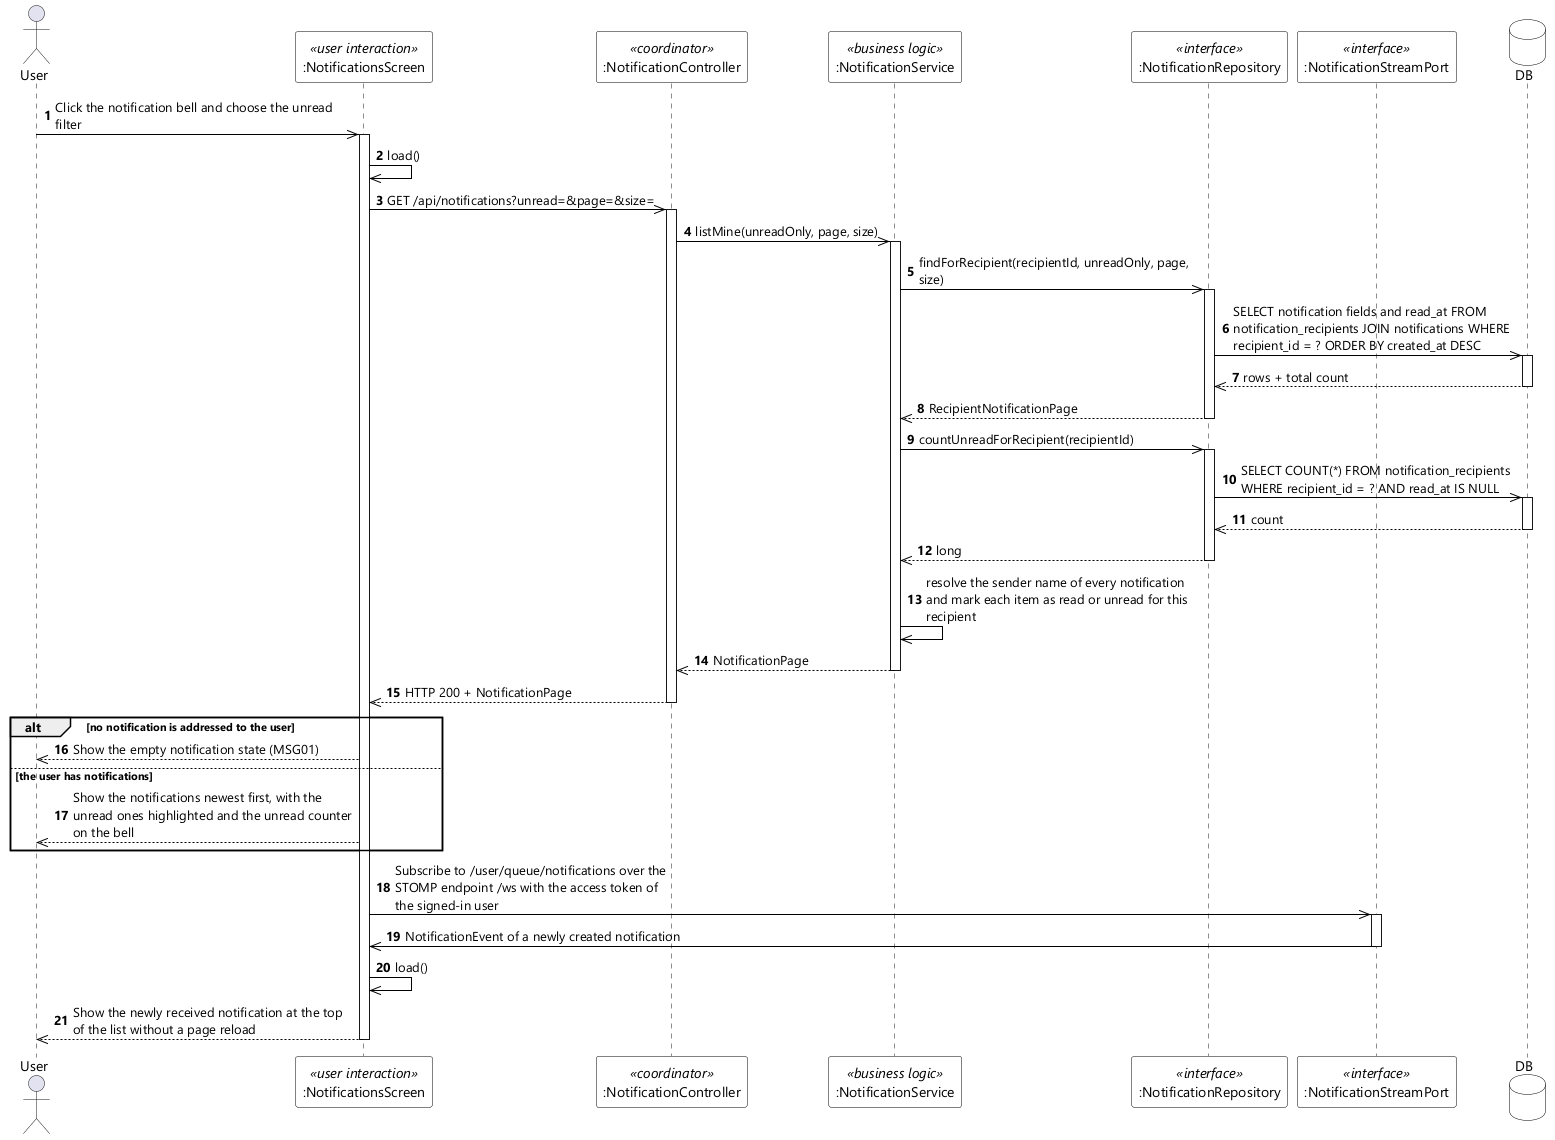

The diagram above was rendered by PlantUML. Its source (embedded in the PNG):
@startuml UC-94 View Notifications - Sequence Diagram (stereo)
skinparamlocked dpi 96
skinparam defaultFontName "Segoe UI"
skinparam shadowing false
skinparam ParticipantBackgroundColor #FFFFFF
skinparam ParticipantBorderColor #000000
skinparam DatabaseBackgroundColor #FFFFFF
skinparam DatabaseBorderColor #000000
skinparam ArrowColor #000000
skinparam sequenceMessageAlign left
skinparam maxMessageSize 280

actor User
participant ":NotificationsScreen" as UI <<user interaction>>
participant ":NotificationController" as CTL <<coordinator>>
participant ":NotificationService" as SVC <<business logic>>
participant ":NotificationRepository" as NOTIFS <<interface>>
participant ":NotificationStreamPort" as STREAM <<interface>>
database DB

autonumber
User ->> UI : Click the notification bell and choose the unread filter
activate UI
UI ->> UI : load()
UI ->> CTL : GET /api/notifications?unread=&page=&size=
activate CTL
CTL ->> SVC : listMine(unreadOnly, page, size)
activate SVC
SVC ->> NOTIFS : findForRecipient(recipientId, unreadOnly, page, size)
activate NOTIFS
NOTIFS ->> DB : SELECT notification fields and read_at FROM notification_recipients JOIN notifications WHERE recipient_id = ? ORDER BY created_at DESC
activate DB
DB -->> NOTIFS : rows + total count
deactivate DB
NOTIFS -->> SVC : RecipientNotificationPage
deactivate NOTIFS
SVC ->> NOTIFS : countUnreadForRecipient(recipientId)
activate NOTIFS
NOTIFS ->> DB : SELECT COUNT(*) FROM notification_recipients WHERE recipient_id = ? AND read_at IS NULL
activate DB
DB -->> NOTIFS : count
deactivate DB
NOTIFS -->> SVC : long
deactivate NOTIFS
SVC ->> SVC : resolve the sender name of every notification and mark each item as read or unread for this recipient
SVC -->> CTL : NotificationPage
deactivate SVC
CTL -->> UI : HTTP 200 + NotificationPage
deactivate CTL

alt no notification is addressed to the user
  UI -->> User : Show the empty notification state (MSG01)
else the user has notifications
  UI -->> User : Show the notifications newest first, with the unread ones highlighted and the unread counter on the bell
end

UI ->> STREAM : Subscribe to /user/queue/notifications over the STOMP endpoint /ws with the access token of the signed-in user
activate STREAM
STREAM ->> UI : NotificationEvent of a newly created notification
deactivate STREAM
UI ->> UI : load()
UI -->> User : Show the newly received notification at the top of the list without a page reload
deactivate UI
@enduml